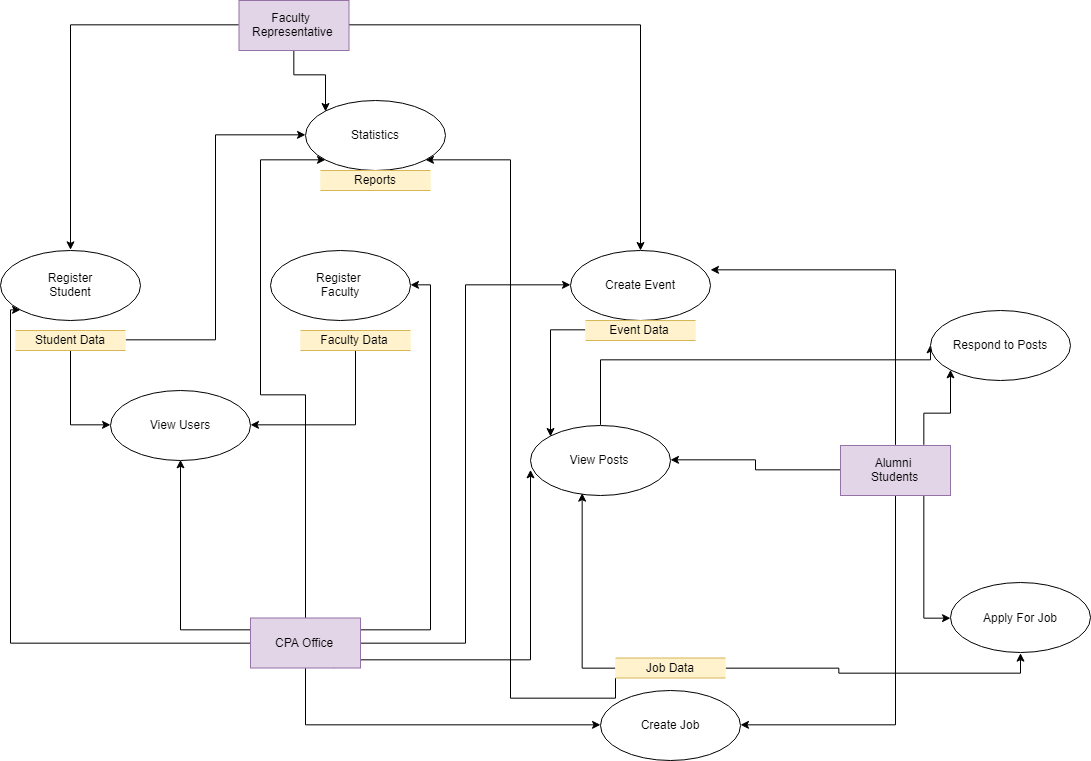

The diagram above was exported from draw.io. Its source (the exported page's mxGraphModel, read from the mxfile embedded in the PNG):
<mxGraphModel dx="1430" dy="1634" grid="1" gridSize="10" guides="1" tooltips="1" connect="1" arrows="1" fold="1" page="1" pageScale="1" pageWidth="1169" pageHeight="827" math="0" shadow="0">
  <root>
    <mxCell id="0" />
    <mxCell id="1" parent="0" />
    <mxCell id="gv2kbfGIrXRr6A12uNHn-232" style="edgeStyle=orthogonalEdgeStyle;rounded=0;orthogonalLoop=1;jettySize=auto;html=1;exitX=0;exitY=0.25;exitDx=0;exitDy=0;entryX=0.5;entryY=1;entryDx=0;entryDy=0;" edge="1" parent="1" source="gv2kbfGIrXRr6A12uNHn-223" target="gv2kbfGIrXRr6A12uNHn-231">
      <mxGeometry relative="1" as="geometry" />
    </mxCell>
    <mxCell id="gv2kbfGIrXRr6A12uNHn-233" style="edgeStyle=orthogonalEdgeStyle;rounded=0;orthogonalLoop=1;jettySize=auto;html=1;exitX=0;exitY=0.5;exitDx=0;exitDy=0;entryX=0;entryY=1;entryDx=0;entryDy=0;" edge="1" parent="1" source="gv2kbfGIrXRr6A12uNHn-223" target="gv2kbfGIrXRr6A12uNHn-227">
      <mxGeometry relative="1" as="geometry">
        <mxPoint x="300" y="90" as="targetPoint" />
        <Array as="points">
          <mxPoint x="300" y="413" />
          <mxPoint x="300" y="80" />
        </Array>
      </mxGeometry>
    </mxCell>
    <mxCell id="gv2kbfGIrXRr6A12uNHn-271" style="edgeStyle=orthogonalEdgeStyle;rounded=0;orthogonalLoop=1;jettySize=auto;html=1;exitX=1;exitY=0.25;exitDx=0;exitDy=0;entryX=1;entryY=0.5;entryDx=0;entryDy=0;" edge="1" parent="1" source="gv2kbfGIrXRr6A12uNHn-223" target="gv2kbfGIrXRr6A12uNHn-226">
      <mxGeometry relative="1" as="geometry" />
    </mxCell>
    <mxCell id="gv2kbfGIrXRr6A12uNHn-272" style="edgeStyle=orthogonalEdgeStyle;rounded=0;orthogonalLoop=1;jettySize=auto;html=1;exitX=1;exitY=0.5;exitDx=0;exitDy=0;entryX=0;entryY=0.5;entryDx=0;entryDy=0;" edge="1" parent="1" source="gv2kbfGIrXRr6A12uNHn-223" target="gv2kbfGIrXRr6A12uNHn-269">
      <mxGeometry relative="1" as="geometry" />
    </mxCell>
    <mxCell id="gv2kbfGIrXRr6A12uNHn-275" style="edgeStyle=orthogonalEdgeStyle;rounded=0;orthogonalLoop=1;jettySize=auto;html=1;exitX=0.5;exitY=1;exitDx=0;exitDy=0;entryX=0;entryY=0.5;entryDx=0;entryDy=0;" edge="1" parent="1" source="gv2kbfGIrXRr6A12uNHn-223" target="gv2kbfGIrXRr6A12uNHn-273">
      <mxGeometry relative="1" as="geometry" />
    </mxCell>
    <mxCell id="gv2kbfGIrXRr6A12uNHn-276" style="edgeStyle=orthogonalEdgeStyle;rounded=0;orthogonalLoop=1;jettySize=auto;html=1;exitX=0.75;exitY=1;exitDx=0;exitDy=0;" edge="1" parent="1" source="gv2kbfGIrXRr6A12uNHn-223">
      <mxGeometry relative="1" as="geometry">
        <mxPoint x="820" y="239.99999999999977" as="targetPoint" />
        <Array as="points">
          <mxPoint x="623" y="429" />
          <mxPoint x="820" y="429" />
        </Array>
      </mxGeometry>
    </mxCell>
    <mxCell id="gv2kbfGIrXRr6A12uNHn-303" style="edgeStyle=orthogonalEdgeStyle;rounded=0;orthogonalLoop=1;jettySize=auto;html=1;exitX=0.5;exitY=0;exitDx=0;exitDy=0;entryX=0;entryY=1;entryDx=0;entryDy=0;" edge="1" parent="1" source="gv2kbfGIrXRr6A12uNHn-223" target="gv2kbfGIrXRr6A12uNHn-296">
      <mxGeometry relative="1" as="geometry">
        <Array as="points">
          <mxPoint x="595" y="164" />
          <mxPoint x="550" y="164" />
          <mxPoint x="550" y="-71" />
        </Array>
      </mxGeometry>
    </mxCell>
    <mxCell id="gv2kbfGIrXRr6A12uNHn-223" value="CPA Office" style="html=1;fillColor=#e1d5e7;strokeColor=#9673a6;" vertex="1" parent="1">
      <mxGeometry x="540" y="387.5" width="110" height="50" as="geometry" />
    </mxCell>
    <mxCell id="gv2kbfGIrXRr6A12uNHn-294" style="edgeStyle=orthogonalEdgeStyle;rounded=0;orthogonalLoop=1;jettySize=auto;html=1;exitX=0;exitY=0.5;exitDx=0;exitDy=0;entryX=0.5;entryY=0;entryDx=0;entryDy=0;" edge="1" parent="1" source="gv2kbfGIrXRr6A12uNHn-224" target="gv2kbfGIrXRr6A12uNHn-227">
      <mxGeometry relative="1" as="geometry" />
    </mxCell>
    <mxCell id="gv2kbfGIrXRr6A12uNHn-295" style="edgeStyle=orthogonalEdgeStyle;rounded=0;orthogonalLoop=1;jettySize=auto;html=1;exitX=1;exitY=0.5;exitDx=0;exitDy=0;" edge="1" parent="1" source="gv2kbfGIrXRr6A12uNHn-224" target="gv2kbfGIrXRr6A12uNHn-269">
      <mxGeometry relative="1" as="geometry" />
    </mxCell>
    <mxCell id="gv2kbfGIrXRr6A12uNHn-302" style="edgeStyle=orthogonalEdgeStyle;rounded=0;orthogonalLoop=1;jettySize=auto;html=1;exitX=0.5;exitY=1;exitDx=0;exitDy=0;entryX=0;entryY=0;entryDx=0;entryDy=0;" edge="1" parent="1" source="gv2kbfGIrXRr6A12uNHn-224" target="gv2kbfGIrXRr6A12uNHn-296">
      <mxGeometry relative="1" as="geometry" />
    </mxCell>
    <mxCell id="gv2kbfGIrXRr6A12uNHn-224" value="Faculty &lt;br&gt;Representative" style="html=1;fillColor=#e1d5e7;strokeColor=#9673a6;" vertex="1" parent="1">
      <mxGeometry x="528.5" y="-230" width="110" height="50" as="geometry" />
    </mxCell>
    <mxCell id="gv2kbfGIrXRr6A12uNHn-226" value="Register &lt;br&gt;Faculty" style="ellipse;whiteSpace=wrap;html=1;" vertex="1" parent="1">
      <mxGeometry x="560" y="20" width="140" height="70" as="geometry" />
    </mxCell>
    <mxCell id="gv2kbfGIrXRr6A12uNHn-227" value="Register&lt;br&gt;Student&lt;br&gt;" style="ellipse;whiteSpace=wrap;html=1;" vertex="1" parent="1">
      <mxGeometry x="290" y="20" width="140" height="70" as="geometry" />
    </mxCell>
    <mxCell id="gv2kbfGIrXRr6A12uNHn-231" value="View Users&lt;br&gt;" style="ellipse;whiteSpace=wrap;html=1;" vertex="1" parent="1">
      <mxGeometry x="400" y="160" width="140" height="70" as="geometry" />
    </mxCell>
    <mxCell id="gv2kbfGIrXRr6A12uNHn-236" style="edgeStyle=orthogonalEdgeStyle;rounded=0;orthogonalLoop=1;jettySize=auto;html=1;exitX=0.5;exitY=1;exitDx=0;exitDy=0;entryX=0;entryY=0.5;entryDx=0;entryDy=0;" edge="1" parent="1" source="gv2kbfGIrXRr6A12uNHn-234" target="gv2kbfGIrXRr6A12uNHn-231">
      <mxGeometry relative="1" as="geometry" />
    </mxCell>
    <mxCell id="gv2kbfGIrXRr6A12uNHn-299" style="edgeStyle=orthogonalEdgeStyle;rounded=0;orthogonalLoop=1;jettySize=auto;html=1;exitX=1;exitY=0.5;exitDx=0;exitDy=0;entryX=0;entryY=0.5;entryDx=0;entryDy=0;" edge="1" parent="1" source="gv2kbfGIrXRr6A12uNHn-234" target="gv2kbfGIrXRr6A12uNHn-296">
      <mxGeometry relative="1" as="geometry" />
    </mxCell>
    <mxCell id="gv2kbfGIrXRr6A12uNHn-234" value="Student Data" style="shape=partialRectangle;whiteSpace=wrap;html=1;left=0;right=0;fillColor=#fff2cc;strokeColor=#d6b656;" vertex="1" parent="1">
      <mxGeometry x="305" y="100" width="110" height="20" as="geometry" />
    </mxCell>
    <mxCell id="gv2kbfGIrXRr6A12uNHn-237" style="edgeStyle=orthogonalEdgeStyle;rounded=0;orthogonalLoop=1;jettySize=auto;html=1;exitX=0.5;exitY=1;exitDx=0;exitDy=0;entryX=1;entryY=0.5;entryDx=0;entryDy=0;" edge="1" parent="1" source="gv2kbfGIrXRr6A12uNHn-235" target="gv2kbfGIrXRr6A12uNHn-231">
      <mxGeometry relative="1" as="geometry" />
    </mxCell>
    <mxCell id="gv2kbfGIrXRr6A12uNHn-235" value="Faculty Data" style="shape=partialRectangle;whiteSpace=wrap;html=1;left=0;right=0;fillColor=#fff2cc;strokeColor=#d6b656;" vertex="1" parent="1">
      <mxGeometry x="590" y="100" width="110" height="20" as="geometry" />
    </mxCell>
    <mxCell id="gv2kbfGIrXRr6A12uNHn-269" value="Create Event" style="ellipse;whiteSpace=wrap;html=1;" vertex="1" parent="1">
      <mxGeometry x="860" y="20" width="140" height="70" as="geometry" />
    </mxCell>
    <mxCell id="gv2kbfGIrXRr6A12uNHn-273" value="Create Job" style="ellipse;whiteSpace=wrap;html=1;" vertex="1" parent="1">
      <mxGeometry x="890" y="460" width="140" height="70" as="geometry" />
    </mxCell>
    <mxCell id="gv2kbfGIrXRr6A12uNHn-290" style="edgeStyle=orthogonalEdgeStyle;rounded=0;orthogonalLoop=1;jettySize=auto;html=1;exitX=0.5;exitY=0;exitDx=0;exitDy=0;entryX=0;entryY=0.5;entryDx=0;entryDy=0;" edge="1" parent="1" source="gv2kbfGIrXRr6A12uNHn-274" target="gv2kbfGIrXRr6A12uNHn-288">
      <mxGeometry relative="1" as="geometry">
        <Array as="points">
          <mxPoint x="890" y="129" />
          <mxPoint x="1220" y="129" />
        </Array>
      </mxGeometry>
    </mxCell>
    <mxCell id="gv2kbfGIrXRr6A12uNHn-274" value="View Posts" style="ellipse;whiteSpace=wrap;html=1;" vertex="1" parent="1">
      <mxGeometry x="820" y="195" width="140" height="70" as="geometry" />
    </mxCell>
    <mxCell id="gv2kbfGIrXRr6A12uNHn-280" style="edgeStyle=orthogonalEdgeStyle;rounded=0;orthogonalLoop=1;jettySize=auto;html=1;exitX=0;exitY=0.5;exitDx=0;exitDy=0;entryX=0.369;entryY=0.967;entryDx=0;entryDy=0;entryPerimeter=0;" edge="1" parent="1" source="gv2kbfGIrXRr6A12uNHn-277" target="gv2kbfGIrXRr6A12uNHn-274">
      <mxGeometry relative="1" as="geometry" />
    </mxCell>
    <mxCell id="gv2kbfGIrXRr6A12uNHn-292" style="edgeStyle=orthogonalEdgeStyle;rounded=0;orthogonalLoop=1;jettySize=auto;html=1;exitX=1;exitY=0.5;exitDx=0;exitDy=0;entryX=0.5;entryY=1;entryDx=0;entryDy=0;" edge="1" parent="1" source="gv2kbfGIrXRr6A12uNHn-277" target="gv2kbfGIrXRr6A12uNHn-287">
      <mxGeometry relative="1" as="geometry" />
    </mxCell>
    <mxCell id="gv2kbfGIrXRr6A12uNHn-300" style="edgeStyle=orthogonalEdgeStyle;rounded=0;orthogonalLoop=1;jettySize=auto;html=1;exitX=0;exitY=1;exitDx=0;exitDy=0;entryX=1;entryY=1;entryDx=0;entryDy=0;" edge="1" parent="1" source="gv2kbfGIrXRr6A12uNHn-277" target="gv2kbfGIrXRr6A12uNHn-296">
      <mxGeometry relative="1" as="geometry">
        <Array as="points">
          <mxPoint x="905" y="468" />
          <mxPoint x="800" y="468" />
          <mxPoint x="800" y="-71" />
        </Array>
      </mxGeometry>
    </mxCell>
    <mxCell id="gv2kbfGIrXRr6A12uNHn-277" value="Job Data" style="shape=partialRectangle;whiteSpace=wrap;html=1;left=0;right=0;fillColor=#fff2cc;strokeColor=#d6b656;" vertex="1" parent="1">
      <mxGeometry x="905" y="427.5" width="110" height="20" as="geometry" />
    </mxCell>
    <mxCell id="gv2kbfGIrXRr6A12uNHn-281" style="edgeStyle=orthogonalEdgeStyle;rounded=0;orthogonalLoop=1;jettySize=auto;html=1;exitX=0;exitY=0.5;exitDx=0;exitDy=0;entryX=0;entryY=0;entryDx=0;entryDy=0;" edge="1" parent="1" source="gv2kbfGIrXRr6A12uNHn-278" target="gv2kbfGIrXRr6A12uNHn-274">
      <mxGeometry relative="1" as="geometry" />
    </mxCell>
    <mxCell id="gv2kbfGIrXRr6A12uNHn-278" value="Event Data" style="shape=partialRectangle;whiteSpace=wrap;html=1;left=0;right=0;fillColor=#fff2cc;strokeColor=#d6b656;" vertex="1" parent="1">
      <mxGeometry x="875" y="90" width="110" height="20" as="geometry" />
    </mxCell>
    <mxCell id="gv2kbfGIrXRr6A12uNHn-284" style="edgeStyle=orthogonalEdgeStyle;rounded=0;orthogonalLoop=1;jettySize=auto;html=1;exitX=0.5;exitY=0;exitDx=0;exitDy=0;entryX=1;entryY=0.286;entryDx=0;entryDy=0;entryPerimeter=0;" edge="1" parent="1" source="gv2kbfGIrXRr6A12uNHn-283" target="gv2kbfGIrXRr6A12uNHn-269">
      <mxGeometry relative="1" as="geometry" />
    </mxCell>
    <mxCell id="gv2kbfGIrXRr6A12uNHn-285" style="edgeStyle=orthogonalEdgeStyle;rounded=0;orthogonalLoop=1;jettySize=auto;html=1;exitX=0.5;exitY=1;exitDx=0;exitDy=0;entryX=1;entryY=0.5;entryDx=0;entryDy=0;" edge="1" parent="1" source="gv2kbfGIrXRr6A12uNHn-283" target="gv2kbfGIrXRr6A12uNHn-273">
      <mxGeometry relative="1" as="geometry" />
    </mxCell>
    <mxCell id="gv2kbfGIrXRr6A12uNHn-286" style="edgeStyle=orthogonalEdgeStyle;rounded=0;orthogonalLoop=1;jettySize=auto;html=1;exitX=0;exitY=0.5;exitDx=0;exitDy=0;entryX=1;entryY=0.5;entryDx=0;entryDy=0;" edge="1" parent="1" source="gv2kbfGIrXRr6A12uNHn-283" target="gv2kbfGIrXRr6A12uNHn-274">
      <mxGeometry relative="1" as="geometry" />
    </mxCell>
    <mxCell id="gv2kbfGIrXRr6A12uNHn-289" style="edgeStyle=orthogonalEdgeStyle;rounded=0;orthogonalLoop=1;jettySize=auto;html=1;exitX=0.75;exitY=0;exitDx=0;exitDy=0;entryX=0;entryY=1;entryDx=0;entryDy=0;" edge="1" parent="1" source="gv2kbfGIrXRr6A12uNHn-283" target="gv2kbfGIrXRr6A12uNHn-288">
      <mxGeometry relative="1" as="geometry" />
    </mxCell>
    <mxCell id="gv2kbfGIrXRr6A12uNHn-291" style="edgeStyle=orthogonalEdgeStyle;rounded=0;orthogonalLoop=1;jettySize=auto;html=1;exitX=0.75;exitY=1;exitDx=0;exitDy=0;entryX=0;entryY=0.5;entryDx=0;entryDy=0;" edge="1" parent="1" source="gv2kbfGIrXRr6A12uNHn-283" target="gv2kbfGIrXRr6A12uNHn-287">
      <mxGeometry relative="1" as="geometry" />
    </mxCell>
    <mxCell id="gv2kbfGIrXRr6A12uNHn-283" value="Alumni &lt;br&gt;Students" style="html=1;fillColor=#e1d5e7;strokeColor=#9673a6;" vertex="1" parent="1">
      <mxGeometry x="1130" y="215" width="110" height="50" as="geometry" />
    </mxCell>
    <mxCell id="gv2kbfGIrXRr6A12uNHn-287" value="Apply For Job" style="ellipse;whiteSpace=wrap;html=1;" vertex="1" parent="1">
      <mxGeometry x="1240" y="352.5" width="140" height="70" as="geometry" />
    </mxCell>
    <mxCell id="gv2kbfGIrXRr6A12uNHn-288" value="Respond to Posts" style="ellipse;whiteSpace=wrap;html=1;" vertex="1" parent="1">
      <mxGeometry x="1220" y="80" width="140" height="70" as="geometry" />
    </mxCell>
    <mxCell id="gv2kbfGIrXRr6A12uNHn-296" value="Statistics" style="ellipse;whiteSpace=wrap;html=1;" vertex="1" parent="1">
      <mxGeometry x="595" y="-130" width="140" height="70" as="geometry" />
    </mxCell>
    <mxCell id="gv2kbfGIrXRr6A12uNHn-304" value="Reports" style="shape=partialRectangle;whiteSpace=wrap;html=1;left=0;right=0;fillColor=#fff2cc;strokeColor=#d6b656;" vertex="1" parent="1">
      <mxGeometry x="610" y="-60" width="110" height="20" as="geometry" />
    </mxCell>
  </root>
</mxGraphModel>